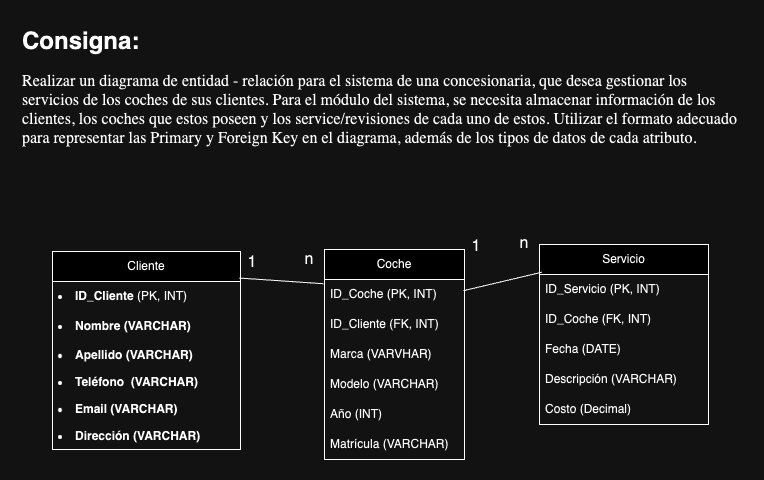

The diagram above was exported from draw.io. Its source (the exported page's mxGraphModel, read from the mxfile embedded in the PNG):
<mxGraphModel dx="882" dy="1049" grid="0" gridSize="10" guides="1" tooltips="1" connect="1" arrows="1" fold="1" page="0" pageScale="1" pageWidth="827" pageHeight="1169" math="0" shadow="0">
  <root>
    <mxCell id="0" />
    <mxCell id="1" parent="0" />
    <mxCell id="BKXJEFm7VUSjWf6XPihh-5" value="&lt;h1 style=&quot;margin-top: 0px;&quot;&gt;Consigna:&lt;/h1&gt;&lt;div&gt;&lt;span style=&quot;caret-color: rgb(0, 0, 0); font-family: -webkit-standard; font-size: medium;&quot;&gt;Realizar un diagrama de entidad - relación para el sistema de una concesionaria, que desea gestionar los servicios de los coches de sus clientes. Para el módulo del sistema, se necesita almacenar información de los clientes, los coches que estos poseen y los service/revisiones de cada uno de estos. Utilizar el formato adecuado para representar las Primary y Foreign Key en el diagrama, además de los tipos de datos de cada atributo.&lt;/span&gt;&lt;br&gt;&lt;/div&gt;&lt;p style=&quot;margin: 0px; font-size: 11pt; font-family: Arial; padding-top: 0pt; padding-bottom: 0pt; line-height: 1.5; text-align: justify;&quot; class=&quot;c20&quot;&gt;&lt;br&gt;&lt;/p&gt;&lt;ul style=&quot;padding: 0px; margin: 0px; list-style-type: none; font-family: Times; font-size: medium;&quot; class=&quot;c8 lst-kix_list_1-0 start&quot;&gt;&lt;li&gt;&lt;/li&gt;&lt;/ul&gt;" style="text;html=1;whiteSpace=wrap;overflow=hidden;rounded=0;" vertex="1" parent="1">
      <mxGeometry x="5" y="-79" width="724" height="159" as="geometry" />
    </mxCell>
    <mxCell id="BKXJEFm7VUSjWf6XPihh-6" value="Cliente" style="swimlane;fontStyle=0;childLayout=stackLayout;horizontal=1;startSize=30;horizontalStack=0;resizeParent=1;resizeParentMax=0;resizeLast=0;collapsible=1;marginBottom=0;whiteSpace=wrap;html=1;" vertex="1" parent="1">
      <mxGeometry x="37" y="152" width="188" height="198" as="geometry" />
    </mxCell>
    <mxCell id="BKXJEFm7VUSjWf6XPihh-7" value="&lt;li style=&quot;caret-color: rgb(0, 0, 0); color: rgb(0, 0, 0); font-style: normal; font-variant-caps: normal; font-weight: 400; letter-spacing: normal; orphans: auto; text-indent: 0px; text-transform: none; white-space: normal; widows: auto; word-spacing: 0px; -webkit-text-stroke-width: 0px; text-decoration: none;&quot;&gt;&lt;strong&gt;ID_Cliente&lt;/strong&gt;&lt;span class=&quot;Apple-converted-space&quot;&gt;&amp;nbsp;&lt;/span&gt;(PK, INT)&lt;/li&gt;" style="text;strokeColor=none;fillColor=none;align=left;verticalAlign=middle;spacingLeft=4;spacingRight=4;overflow=hidden;points=[[0,0.5],[1,0.5]];portConstraint=eastwest;rotatable=0;whiteSpace=wrap;html=1;" vertex="1" parent="BKXJEFm7VUSjWf6XPihh-6">
      <mxGeometry y="30" width="188" height="30" as="geometry" />
    </mxCell>
    <mxCell id="BKXJEFm7VUSjWf6XPihh-8" value="&lt;li style=&quot;caret-color: rgb(0, 0, 0);&quot;&gt;&lt;strong&gt;Nombre&lt;/strong&gt;&lt;b&gt;&amp;nbsp;(VARCHAR)&lt;/b&gt;&lt;/li&gt;" style="text;strokeColor=none;fillColor=none;align=left;verticalAlign=middle;spacingLeft=4;spacingRight=4;overflow=hidden;points=[[0,0.5],[1,0.5]];portConstraint=eastwest;rotatable=0;whiteSpace=wrap;html=1;" vertex="1" parent="BKXJEFm7VUSjWf6XPihh-6">
      <mxGeometry y="60" width="188" height="30" as="geometry" />
    </mxCell>
    <mxCell id="BKXJEFm7VUSjWf6XPihh-9" value="&lt;li style=&quot;caret-color: rgb(0, 0, 0);&quot;&gt;&lt;strong&gt;Apellido&lt;/strong&gt;&lt;b&gt;&amp;nbsp;(VARCHAR)&lt;/b&gt;&lt;/li&gt;" style="text;strokeColor=none;fillColor=none;align=left;verticalAlign=middle;spacingLeft=4;spacingRight=4;overflow=hidden;points=[[0,0.5],[1,0.5]];portConstraint=eastwest;rotatable=0;whiteSpace=wrap;html=1;" vertex="1" parent="BKXJEFm7VUSjWf6XPihh-6">
      <mxGeometry y="90" width="188" height="27" as="geometry" />
    </mxCell>
    <mxCell id="BKXJEFm7VUSjWf6XPihh-20" value="&lt;li style=&quot;caret-color: rgb(0, 0, 0);&quot;&gt;&lt;strong style=&quot;background-color: initial;&quot;&gt;Teléfono&amp;nbsp;&lt;/strong&gt;&lt;b&gt;&amp;nbsp;(VARCHAR)&lt;/b&gt;&lt;br&gt;&lt;/li&gt;" style="text;strokeColor=none;fillColor=none;align=left;verticalAlign=middle;spacingLeft=4;spacingRight=4;overflow=hidden;points=[[0,0.5],[1,0.5]];portConstraint=eastwest;rotatable=0;whiteSpace=wrap;html=1;" vertex="1" parent="BKXJEFm7VUSjWf6XPihh-6">
      <mxGeometry y="117" width="188" height="27" as="geometry" />
    </mxCell>
    <mxCell id="BKXJEFm7VUSjWf6XPihh-21" value="&lt;li style=&quot;caret-color: rgb(0, 0, 0);&quot;&gt;&lt;b&gt;Email&lt;/b&gt;&lt;b&gt;&amp;nbsp;(VARCHAR)&lt;/b&gt;&lt;/li&gt;" style="text;strokeColor=none;fillColor=none;align=left;verticalAlign=middle;spacingLeft=4;spacingRight=4;overflow=hidden;points=[[0,0.5],[1,0.5]];portConstraint=eastwest;rotatable=0;whiteSpace=wrap;html=1;" vertex="1" parent="BKXJEFm7VUSjWf6XPihh-6">
      <mxGeometry y="144" width="188" height="27" as="geometry" />
    </mxCell>
    <mxCell id="BKXJEFm7VUSjWf6XPihh-22" value="&lt;li style=&quot;caret-color: rgb(0, 0, 0);&quot;&gt;&lt;b&gt;Dirección (VARCHAR)&lt;/b&gt;&lt;/li&gt;" style="text;strokeColor=none;fillColor=none;align=left;verticalAlign=middle;spacingLeft=4;spacingRight=4;overflow=hidden;points=[[0,0.5],[1,0.5]];portConstraint=eastwest;rotatable=0;whiteSpace=wrap;html=1;" vertex="1" parent="BKXJEFm7VUSjWf6XPihh-6">
      <mxGeometry y="171" width="188" height="27" as="geometry" />
    </mxCell>
    <mxCell id="BKXJEFm7VUSjWf6XPihh-10" value="Coche" style="swimlane;fontStyle=0;childLayout=stackLayout;horizontal=1;startSize=30;horizontalStack=0;resizeParent=1;resizeParentMax=0;resizeLast=0;collapsible=1;marginBottom=0;whiteSpace=wrap;html=1;" vertex="1" parent="1">
      <mxGeometry x="309" y="150" width="140" height="210" as="geometry" />
    </mxCell>
    <mxCell id="BKXJEFm7VUSjWf6XPihh-12" value="ID_Coche (PK, INT)" style="text;strokeColor=none;fillColor=none;align=left;verticalAlign=middle;spacingLeft=4;spacingRight=4;overflow=hidden;points=[[0,0.5],[1,0.5]];portConstraint=eastwest;rotatable=0;whiteSpace=wrap;html=1;" vertex="1" parent="BKXJEFm7VUSjWf6XPihh-10">
      <mxGeometry y="30" width="140" height="30" as="geometry" />
    </mxCell>
    <mxCell id="BKXJEFm7VUSjWf6XPihh-11" value="ID_Cliente (FK, INT)&amp;nbsp;&amp;nbsp;" style="text;strokeColor=none;fillColor=none;align=left;verticalAlign=middle;spacingLeft=4;spacingRight=4;overflow=hidden;points=[[0,0.5],[1,0.5]];portConstraint=eastwest;rotatable=0;whiteSpace=wrap;html=1;" vertex="1" parent="BKXJEFm7VUSjWf6XPihh-10">
      <mxGeometry y="60" width="140" height="30" as="geometry" />
    </mxCell>
    <mxCell id="BKXJEFm7VUSjWf6XPihh-13" value="Marca (VARVHAR)" style="text;strokeColor=none;fillColor=none;align=left;verticalAlign=middle;spacingLeft=4;spacingRight=4;overflow=hidden;points=[[0,0.5],[1,0.5]];portConstraint=eastwest;rotatable=0;whiteSpace=wrap;html=1;" vertex="1" parent="BKXJEFm7VUSjWf6XPihh-10">
      <mxGeometry y="90" width="140" height="30" as="geometry" />
    </mxCell>
    <mxCell id="BKXJEFm7VUSjWf6XPihh-40" value="Modelo (VARCHAR)" style="text;strokeColor=none;fillColor=none;align=left;verticalAlign=middle;spacingLeft=4;spacingRight=4;overflow=hidden;points=[[0,0.5],[1,0.5]];portConstraint=eastwest;rotatable=0;whiteSpace=wrap;html=1;" vertex="1" parent="BKXJEFm7VUSjWf6XPihh-10">
      <mxGeometry y="120" width="140" height="30" as="geometry" />
    </mxCell>
    <mxCell id="BKXJEFm7VUSjWf6XPihh-43" value="Año (INT)" style="text;strokeColor=none;fillColor=none;align=left;verticalAlign=middle;spacingLeft=4;spacingRight=4;overflow=hidden;points=[[0,0.5],[1,0.5]];portConstraint=eastwest;rotatable=0;whiteSpace=wrap;html=1;" vertex="1" parent="BKXJEFm7VUSjWf6XPihh-10">
      <mxGeometry y="150" width="140" height="30" as="geometry" />
    </mxCell>
    <mxCell id="BKXJEFm7VUSjWf6XPihh-44" value="Matrícula (VARCHAR)" style="text;strokeColor=none;fillColor=none;align=left;verticalAlign=middle;spacingLeft=4;spacingRight=4;overflow=hidden;points=[[0,0.5],[1,0.5]];portConstraint=eastwest;rotatable=0;whiteSpace=wrap;html=1;" vertex="1" parent="BKXJEFm7VUSjWf6XPihh-10">
      <mxGeometry y="180" width="140" height="30" as="geometry" />
    </mxCell>
    <mxCell id="BKXJEFm7VUSjWf6XPihh-14" value="Servicio" style="swimlane;fontStyle=0;childLayout=stackLayout;horizontal=1;startSize=30;horizontalStack=0;resizeParent=1;resizeParentMax=0;resizeLast=0;collapsible=1;marginBottom=0;whiteSpace=wrap;html=1;" vertex="1" parent="1">
      <mxGeometry x="524" y="145" width="169" height="180" as="geometry" />
    </mxCell>
    <mxCell id="BKXJEFm7VUSjWf6XPihh-15" value="ID_Servicio (PK, INT)" style="text;strokeColor=none;fillColor=none;align=left;verticalAlign=middle;spacingLeft=4;spacingRight=4;overflow=hidden;points=[[0,0.5],[1,0.5]];portConstraint=eastwest;rotatable=0;whiteSpace=wrap;html=1;" vertex="1" parent="BKXJEFm7VUSjWf6XPihh-14">
      <mxGeometry y="30" width="169" height="30" as="geometry" />
    </mxCell>
    <mxCell id="BKXJEFm7VUSjWf6XPihh-16" value="ID_Coche (FK, INT)" style="text;strokeColor=none;fillColor=none;align=left;verticalAlign=middle;spacingLeft=4;spacingRight=4;overflow=hidden;points=[[0,0.5],[1,0.5]];portConstraint=eastwest;rotatable=0;whiteSpace=wrap;html=1;" vertex="1" parent="BKXJEFm7VUSjWf6XPihh-14">
      <mxGeometry y="60" width="169" height="30" as="geometry" />
    </mxCell>
    <mxCell id="BKXJEFm7VUSjWf6XPihh-17" value="Fecha (DATE)" style="text;strokeColor=none;fillColor=none;align=left;verticalAlign=middle;spacingLeft=4;spacingRight=4;overflow=hidden;points=[[0,0.5],[1,0.5]];portConstraint=eastwest;rotatable=0;whiteSpace=wrap;html=1;" vertex="1" parent="BKXJEFm7VUSjWf6XPihh-14">
      <mxGeometry y="90" width="169" height="30" as="geometry" />
    </mxCell>
    <mxCell id="BKXJEFm7VUSjWf6XPihh-41" value="Descripción (VARCHAR)" style="text;strokeColor=none;fillColor=none;align=left;verticalAlign=middle;spacingLeft=4;spacingRight=4;overflow=hidden;points=[[0,0.5],[1,0.5]];portConstraint=eastwest;rotatable=0;whiteSpace=wrap;html=1;" vertex="1" parent="BKXJEFm7VUSjWf6XPihh-14">
      <mxGeometry y="120" width="169" height="30" as="geometry" />
    </mxCell>
    <mxCell id="BKXJEFm7VUSjWf6XPihh-42" value="Costo (Decimal)" style="text;strokeColor=none;fillColor=none;align=left;verticalAlign=middle;spacingLeft=4;spacingRight=4;overflow=hidden;points=[[0,0.5],[1,0.5]];portConstraint=eastwest;rotatable=0;whiteSpace=wrap;html=1;" vertex="1" parent="BKXJEFm7VUSjWf6XPihh-14">
      <mxGeometry y="150" width="169" height="30" as="geometry" />
    </mxCell>
    <mxCell id="BKXJEFm7VUSjWf6XPihh-27" value="" style="endArrow=none;html=1;rounded=0;fontSize=12;startSize=8;endSize=8;curved=1;entryX=-0.007;entryY=0.163;entryDx=0;entryDy=0;entryPerimeter=0;exitX=0.993;exitY=0.134;exitDx=0;exitDy=0;exitPerimeter=0;" edge="1" parent="1" source="BKXJEFm7VUSjWf6XPihh-6" target="BKXJEFm7VUSjWf6XPihh-10">
      <mxGeometry width="50" height="50" relative="1" as="geometry">
        <mxPoint x="227" y="160" as="sourcePoint" />
        <mxPoint x="269" y="122" as="targetPoint" />
      </mxGeometry>
    </mxCell>
    <mxCell id="BKXJEFm7VUSjWf6XPihh-28" value="1" style="text;html=1;align=center;verticalAlign=middle;whiteSpace=wrap;rounded=0;fontSize=16;" vertex="1" parent="1">
      <mxGeometry x="207" y="148" width="60" height="30" as="geometry" />
    </mxCell>
    <mxCell id="BKXJEFm7VUSjWf6XPihh-29" value="n" style="text;html=1;align=center;verticalAlign=middle;whiteSpace=wrap;rounded=0;fontSize=16;" vertex="1" parent="1">
      <mxGeometry x="264" y="145" width="60" height="30" as="geometry" />
    </mxCell>
    <mxCell id="BKXJEFm7VUSjWf6XPihh-31" value="1" style="text;html=1;align=center;verticalAlign=middle;whiteSpace=wrap;rounded=0;fontSize=16;" vertex="1" parent="1">
      <mxGeometry x="431" y="132" width="60" height="30" as="geometry" />
    </mxCell>
    <mxCell id="BKXJEFm7VUSjWf6XPihh-32" value="n" style="text;html=1;align=center;verticalAlign=middle;whiteSpace=wrap;rounded=0;fontSize=16;" vertex="1" parent="1">
      <mxGeometry x="479" y="129" width="60" height="30" as="geometry" />
    </mxCell>
    <mxCell id="BKXJEFm7VUSjWf6XPihh-33" value="" style="endArrow=none;html=1;rounded=0;fontSize=12;startSize=8;endSize=8;curved=1;entryX=0.014;entryY=0.154;entryDx=0;entryDy=0;entryPerimeter=0;exitX=0.993;exitY=0.196;exitDx=0;exitDy=0;exitPerimeter=0;" edge="1" parent="1" source="BKXJEFm7VUSjWf6XPihh-10" target="BKXJEFm7VUSjWf6XPihh-14">
      <mxGeometry width="50" height="50" relative="1" as="geometry">
        <mxPoint x="454" y="178" as="sourcePoint" />
        <mxPoint x="567" y="169" as="targetPoint" />
      </mxGeometry>
    </mxCell>
  </root>
</mxGraphModel>